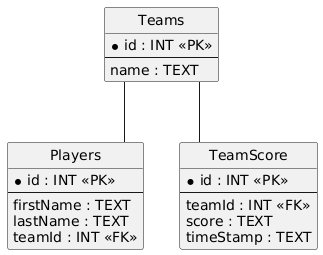

The diagram above was rendered by PlantUML. Its source (embedded in the PNG):
@startuml
hide circle
skinparam linetype ortho

entity "Teams" as Teams {
  * id : INT <<PK>>
  --
  name : TEXT
}

entity "Players" as Players {
  * id : INT <<PK>>
  --
  firstName : TEXT
  lastName : TEXT
  teamId : INT <<FK>>
}

entity "TeamScore" as TeamScore {
  * id : INT <<PK>>
  --
  teamId : INT <<FK>>
  score : TEXT
  timeStamp : TEXT
}

Teams -- Players
Teams -- TeamScore
@enduml